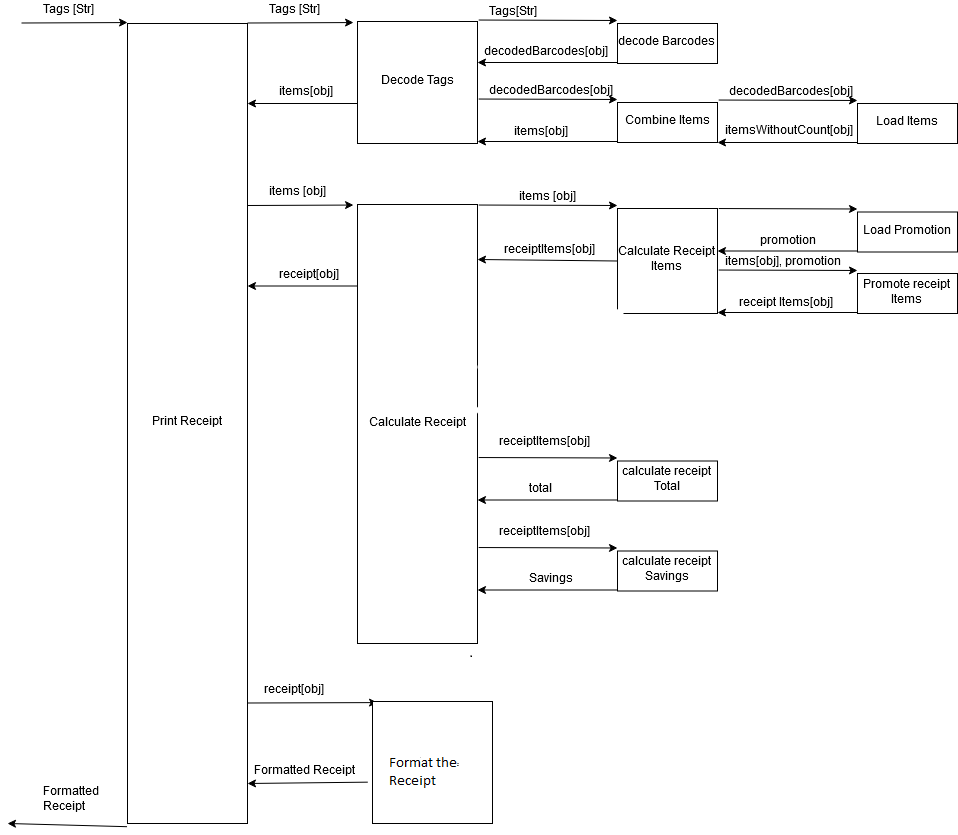

The diagram above was exported from draw.io. Its source (the exported page's mxGraphModel, read from the mxfile embedded in the PNG):
<mxGraphModel dx="1656" dy="914" grid="1" gridSize="10" guides="1" tooltips="1" connect="1" arrows="1" fold="1" page="1" pageScale="1" pageWidth="850" pageHeight="1100" math="0" shadow="0">
  <root>
    <mxCell id="0" />
    <mxCell id="1" parent="0" />
    <mxCell id="NegtiFrgiwVIJeDjOILs-1" value="&lt;div&gt;Print Receipt&lt;/div&gt;" style="rounded=0;whiteSpace=wrap;html=1;" vertex="1" parent="1">
      <mxGeometry x="130" y="40" width="120" height="800" as="geometry" />
    </mxCell>
    <mxCell id="NegtiFrgiwVIJeDjOILs-2" value="" style="endArrow=classic;html=1;entryX=-0.033;entryY=0.003;entryDx=0;entryDy=0;entryPerimeter=0;" edge="1" parent="1">
      <mxGeometry width="50" height="50" relative="1" as="geometry">
        <mxPoint x="24" y="39.5" as="sourcePoint" />
        <mxPoint x="130.03999999999996" y="39.06000000000006" as="targetPoint" />
      </mxGeometry>
    </mxCell>
    <mxCell id="NegtiFrgiwVIJeDjOILs-3" value="Tags [Str]" style="text;html=1;resizable=0;points=[];autosize=1;align=left;verticalAlign=top;spacingTop=-4;" vertex="1" parent="1">
      <mxGeometry x="44" y="17.5" width="70" height="20" as="geometry" />
    </mxCell>
    <mxCell id="NegtiFrgiwVIJeDjOILs-4" value="" style="endArrow=classic;html=1;exitX=-0.004;exitY=1.004;exitDx=0;exitDy=0;exitPerimeter=0;" edge="1" parent="1" source="NegtiFrgiwVIJeDjOILs-1">
      <mxGeometry width="50" height="50" relative="1" as="geometry">
        <mxPoint x="10" y="630" as="sourcePoint" />
        <mxPoint x="10" y="840" as="targetPoint" />
      </mxGeometry>
    </mxCell>
    <mxCell id="NegtiFrgiwVIJeDjOILs-5" value="&lt;div&gt;Formatted&lt;/div&gt;&lt;div&gt;Receipt&lt;br&gt;&lt;/div&gt;" style="text;html=1;resizable=0;points=[];autosize=1;align=left;verticalAlign=top;spacingTop=-4;" vertex="1" parent="1">
      <mxGeometry x="44" y="800" width="70" height="30" as="geometry" />
    </mxCell>
    <mxCell id="NegtiFrgiwVIJeDjOILs-8" value="" style="endArrow=classic;html=1;entryX=-0.033;entryY=0.003;entryDx=0;entryDy=0;entryPerimeter=0;" edge="1" parent="1">
      <mxGeometry width="50" height="50" relative="1" as="geometry">
        <mxPoint x="250" y="39.5" as="sourcePoint" />
        <mxPoint x="356.03999999999996" y="39.06000000000006" as="targetPoint" />
      </mxGeometry>
    </mxCell>
    <mxCell id="NegtiFrgiwVIJeDjOILs-9" value="Tags [Str]" style="text;html=1;resizable=0;points=[];autosize=1;align=left;verticalAlign=top;spacingTop=-4;" vertex="1" parent="1">
      <mxGeometry x="270" y="17.5" width="70" height="20" as="geometry" />
    </mxCell>
    <mxCell id="NegtiFrgiwVIJeDjOILs-10" value="" style="endArrow=classic;html=1;" edge="1" parent="1">
      <mxGeometry width="50" height="50" relative="1" as="geometry">
        <mxPoint x="360" y="120" as="sourcePoint" />
        <mxPoint x="250" y="120" as="targetPoint" />
      </mxGeometry>
    </mxCell>
    <mxCell id="NegtiFrgiwVIJeDjOILs-11" value="items[obj]" style="text;html=1;resizable=0;points=[];autosize=1;align=left;verticalAlign=top;spacingTop=-4;" vertex="1" parent="1">
      <mxGeometry x="280" y="100" width="70" height="20" as="geometry" />
    </mxCell>
    <mxCell id="NegtiFrgiwVIJeDjOILs-13" value="&lt;div&gt;Decode Tags&lt;/div&gt;" style="rounded=0;whiteSpace=wrap;html=1;" vertex="1" parent="1">
      <mxGeometry x="360" y="38" width="120" height="122" as="geometry" />
    </mxCell>
    <mxCell id="NegtiFrgiwVIJeDjOILs-14" value="" style="endArrow=classic;html=1;exitX=1.01;exitY=-0.012;exitDx=0;exitDy=0;exitPerimeter=0;" edge="1" parent="1" source="NegtiFrgiwVIJeDjOILs-13">
      <mxGeometry width="50" height="50" relative="1" as="geometry">
        <mxPoint x="10" y="640" as="sourcePoint" />
        <mxPoint x="620" y="37" as="targetPoint" />
      </mxGeometry>
    </mxCell>
    <mxCell id="NegtiFrgiwVIJeDjOILs-15" value="" style="endArrow=classic;html=1;exitX=0;exitY=0.975;exitDx=0;exitDy=0;exitPerimeter=0;" edge="1" parent="1" source="NegtiFrgiwVIJeDjOILs-16">
      <mxGeometry width="50" height="50" relative="1" as="geometry">
        <mxPoint x="560" y="79" as="sourcePoint" />
        <mxPoint x="480" y="79" as="targetPoint" />
      </mxGeometry>
    </mxCell>
    <mxCell id="NegtiFrgiwVIJeDjOILs-16" value="&lt;div&gt;decode Barcodes&lt;/div&gt;" style="rounded=0;whiteSpace=wrap;html=1;" vertex="1" parent="1">
      <mxGeometry x="620" y="40" width="100" height="40" as="geometry" />
    </mxCell>
    <mxCell id="NegtiFrgiwVIJeDjOILs-21" value="Tags[Str]" style="text;html=1;resizable=0;points=[];autosize=1;align=left;verticalAlign=top;spacingTop=-4;" vertex="1" parent="1">
      <mxGeometry x="490" y="20" width="60" height="20" as="geometry" />
    </mxCell>
    <mxCell id="NegtiFrgiwVIJeDjOILs-22" value="decodedBarcodes[obj]" style="text;html=1;resizable=0;points=[];autosize=1;align=left;verticalAlign=top;spacingTop=-4;" vertex="1" parent="1">
      <mxGeometry x="485" y="59.5" width="140" height="20" as="geometry" />
    </mxCell>
    <mxCell id="NegtiFrgiwVIJeDjOILs-25" value="" style="endArrow=classic;html=1;exitX=1.01;exitY=-0.012;exitDx=0;exitDy=0;exitPerimeter=0;" edge="1" parent="1">
      <mxGeometry width="50" height="50" relative="1" as="geometry">
        <mxPoint x="481.20000000000005" y="115.53599999999994" as="sourcePoint" />
        <mxPoint x="620" y="116" as="targetPoint" />
      </mxGeometry>
    </mxCell>
    <mxCell id="NegtiFrgiwVIJeDjOILs-26" value="" style="endArrow=classic;html=1;exitX=0;exitY=0.975;exitDx=0;exitDy=0;exitPerimeter=0;" edge="1" parent="1" source="NegtiFrgiwVIJeDjOILs-27">
      <mxGeometry width="50" height="50" relative="1" as="geometry">
        <mxPoint x="560" y="158" as="sourcePoint" />
        <mxPoint x="480" y="158" as="targetPoint" />
      </mxGeometry>
    </mxCell>
    <mxCell id="NegtiFrgiwVIJeDjOILs-27" value="&lt;div&gt;Combine Items&lt;/div&gt;" style="rounded=0;whiteSpace=wrap;html=1;" vertex="1" parent="1">
      <mxGeometry x="620" y="119" width="100" height="40" as="geometry" />
    </mxCell>
    <mxCell id="NegtiFrgiwVIJeDjOILs-28" value="decodedBarcodes[obj]" style="text;html=1;resizable=0;points=[];autosize=1;align=left;verticalAlign=top;spacingTop=-4;" vertex="1" parent="1">
      <mxGeometry x="490" y="99" width="140" height="20" as="geometry" />
    </mxCell>
    <mxCell id="NegtiFrgiwVIJeDjOILs-29" value="items[obj]" style="text;html=1;resizable=0;points=[];autosize=1;align=left;verticalAlign=top;spacingTop=-4;" vertex="1" parent="1">
      <mxGeometry x="515" y="140" width="70" height="20" as="geometry" />
    </mxCell>
    <mxCell id="NegtiFrgiwVIJeDjOILs-31" value="" style="endArrow=classic;html=1;exitX=1.01;exitY=-0.012;exitDx=0;exitDy=0;exitPerimeter=0;" edge="1" parent="1">
      <mxGeometry width="50" height="50" relative="1" as="geometry">
        <mxPoint x="721.2" y="116.53599999999994" as="sourcePoint" />
        <mxPoint x="860" y="117" as="targetPoint" />
      </mxGeometry>
    </mxCell>
    <mxCell id="NegtiFrgiwVIJeDjOILs-32" value="" style="endArrow=classic;html=1;exitX=0;exitY=0.975;exitDx=0;exitDy=0;exitPerimeter=0;" edge="1" parent="1" source="NegtiFrgiwVIJeDjOILs-33">
      <mxGeometry width="50" height="50" relative="1" as="geometry">
        <mxPoint x="800" y="159" as="sourcePoint" />
        <mxPoint x="720" y="159" as="targetPoint" />
      </mxGeometry>
    </mxCell>
    <mxCell id="NegtiFrgiwVIJeDjOILs-33" value="&lt;div&gt;Load Items&lt;/div&gt;" style="rounded=0;whiteSpace=wrap;html=1;" vertex="1" parent="1">
      <mxGeometry x="860" y="120" width="100" height="40" as="geometry" />
    </mxCell>
    <mxCell id="NegtiFrgiwVIJeDjOILs-34" value="decodedBarcodes[obj]" style="text;html=1;resizable=0;points=[];autosize=1;align=left;verticalAlign=top;spacingTop=-4;" vertex="1" parent="1">
      <mxGeometry x="730" y="100" width="140" height="20" as="geometry" />
    </mxCell>
    <mxCell id="NegtiFrgiwVIJeDjOILs-35" value="itemsWithoutCount[obj]" style="text;html=1;resizable=0;points=[];autosize=1;align=left;verticalAlign=top;spacingTop=-4;" vertex="1" parent="1">
      <mxGeometry x="726" y="139" width="140" height="20" as="geometry" />
    </mxCell>
    <mxCell id="NegtiFrgiwVIJeDjOILs-36" value="" style="endArrow=classic;html=1;entryX=-0.033;entryY=0.003;entryDx=0;entryDy=0;entryPerimeter=0;" edge="1" parent="1">
      <mxGeometry width="50" height="50" relative="1" as="geometry">
        <mxPoint x="250" y="222" as="sourcePoint" />
        <mxPoint x="356.03999999999996" y="221.56000000000006" as="targetPoint" />
      </mxGeometry>
    </mxCell>
    <mxCell id="NegtiFrgiwVIJeDjOILs-37" value="items [obj]" style="text;html=1;resizable=0;points=[];autosize=1;align=left;verticalAlign=top;spacingTop=-4;" vertex="1" parent="1">
      <mxGeometry x="270" y="200" width="70" height="20" as="geometry" />
    </mxCell>
    <mxCell id="NegtiFrgiwVIJeDjOILs-38" value="" style="endArrow=classic;html=1;" edge="1" parent="1">
      <mxGeometry width="50" height="50" relative="1" as="geometry">
        <mxPoint x="360" y="302.5" as="sourcePoint" />
        <mxPoint x="250" y="302.5" as="targetPoint" />
      </mxGeometry>
    </mxCell>
    <mxCell id="NegtiFrgiwVIJeDjOILs-39" value="receipt[obj]" style="text;html=1;resizable=0;points=[];autosize=1;align=left;verticalAlign=top;spacingTop=-4;" vertex="1" parent="1">
      <mxGeometry x="280" y="282.5" width="80" height="20" as="geometry" />
    </mxCell>
    <mxCell id="NegtiFrgiwVIJeDjOILs-40" value="Calculate Receipt" style="rounded=0;whiteSpace=wrap;html=1;" vertex="1" parent="1">
      <mxGeometry x="360" y="221" width="120" height="439" as="geometry" />
    </mxCell>
    <mxCell id="NegtiFrgiwVIJeDjOILs-41" value="" style="endArrow=classic;html=1;exitX=1.01;exitY=-0.012;exitDx=0;exitDy=0;exitPerimeter=0;" edge="1" parent="1">
      <mxGeometry width="50" height="50" relative="1" as="geometry">
        <mxPoint x="481.20000000000005" y="221.53599999999994" as="sourcePoint" />
        <mxPoint x="620" y="222" as="targetPoint" />
      </mxGeometry>
    </mxCell>
    <mxCell id="NegtiFrgiwVIJeDjOILs-42" value="" style="endArrow=classic;html=1;exitX=0;exitY=0.5;exitDx=0;exitDy=0;" edge="1" parent="1" source="NegtiFrgiwVIJeDjOILs-43">
      <mxGeometry width="50" height="50" relative="1" as="geometry">
        <mxPoint x="560" y="264" as="sourcePoint" />
        <mxPoint x="480" y="276" as="targetPoint" />
      </mxGeometry>
    </mxCell>
    <mxCell id="NegtiFrgiwVIJeDjOILs-43" value="Calculate Receipt Items" style="rounded=0;whiteSpace=wrap;html=1;" vertex="1" parent="1">
      <mxGeometry x="620" y="225" width="100" height="105" as="geometry" />
    </mxCell>
    <mxCell id="NegtiFrgiwVIJeDjOILs-44" value="items [obj]" style="text;html=1;resizable=0;points=[];autosize=1;align=left;verticalAlign=top;spacingTop=-4;" vertex="1" parent="1">
      <mxGeometry x="520" y="205" width="70" height="20" as="geometry" />
    </mxCell>
    <mxCell id="NegtiFrgiwVIJeDjOILs-45" value="receiptItems[obj]" style="text;html=1;resizable=0;points=[];autosize=1;align=left;verticalAlign=top;spacingTop=-4;" vertex="1" parent="1">
      <mxGeometry x="505" y="257.5" width="110" height="20" as="geometry" />
    </mxCell>
    <mxCell id="NegtiFrgiwVIJeDjOILs-46" value="" style="endArrow=classic;html=1;exitX=1.01;exitY=-0.012;exitDx=0;exitDy=0;exitPerimeter=0;" edge="1" parent="1">
      <mxGeometry width="50" height="50" relative="1" as="geometry">
        <mxPoint x="481.20000000000005" y="384.03599999999994" as="sourcePoint" />
        <mxPoint x="620" y="384.5" as="targetPoint" />
      </mxGeometry>
    </mxCell>
    <mxCell id="NegtiFrgiwVIJeDjOILs-47" value="" style="endArrow=classic;html=1;exitX=0;exitY=0.975;exitDx=0;exitDy=0;exitPerimeter=0;" edge="1" parent="1" source="NegtiFrgiwVIJeDjOILs-48">
      <mxGeometry width="50" height="50" relative="1" as="geometry">
        <mxPoint x="560" y="426.5" as="sourcePoint" />
        <mxPoint x="480" y="426.4999999999999" as="targetPoint" />
      </mxGeometry>
    </mxCell>
    <mxCell id="NegtiFrgiwVIJeDjOILs-48" value="Calculate Receipt Items" style="rounded=0;whiteSpace=wrap;html=1;" vertex="1" parent="1">
      <mxGeometry x="620" y="387.5" width="100" height="40" as="geometry" />
    </mxCell>
    <mxCell id="NegtiFrgiwVIJeDjOILs-50" value="total" style="text;html=1;resizable=0;points=[];autosize=1;align=left;verticalAlign=top;spacingTop=-4;" vertex="1" parent="1">
      <mxGeometry x="530" y="407.5" width="40" height="20" as="geometry" />
    </mxCell>
    <mxCell id="NegtiFrgiwVIJeDjOILs-52" value="receiptItems[obj]" style="text;html=1;resizable=0;points=[];autosize=1;align=left;verticalAlign=top;spacingTop=-4;" vertex="1" parent="1">
      <mxGeometry x="500" y="360" width="110" height="20" as="geometry" />
    </mxCell>
    <mxCell id="NegtiFrgiwVIJeDjOILs-53" value="" style="endArrow=classic;html=1;exitX=1.01;exitY=-0.012;exitDx=0;exitDy=0;exitPerimeter=0;" edge="1" parent="1">
      <mxGeometry width="50" height="50" relative="1" as="geometry">
        <mxPoint x="721.2" y="225.03599999999994" as="sourcePoint" />
        <mxPoint x="860" y="225.5" as="targetPoint" />
      </mxGeometry>
    </mxCell>
    <mxCell id="NegtiFrgiwVIJeDjOILs-54" value="" style="endArrow=classic;html=1;exitX=0;exitY=0.975;exitDx=0;exitDy=0;exitPerimeter=0;" edge="1" parent="1" source="NegtiFrgiwVIJeDjOILs-55">
      <mxGeometry width="50" height="50" relative="1" as="geometry">
        <mxPoint x="800" y="267.5" as="sourcePoint" />
        <mxPoint x="720" y="267.4999999999999" as="targetPoint" />
      </mxGeometry>
    </mxCell>
    <mxCell id="NegtiFrgiwVIJeDjOILs-55" value="Load Promotion" style="rounded=0;whiteSpace=wrap;html=1;" vertex="1" parent="1">
      <mxGeometry x="860" y="228.5" width="100" height="40" as="geometry" />
    </mxCell>
    <mxCell id="NegtiFrgiwVIJeDjOILs-56" value="promotion" style="text;html=1;resizable=0;points=[];autosize=1;align=left;verticalAlign=top;spacingTop=-4;" vertex="1" parent="1">
      <mxGeometry x="761" y="248.5" width="70" height="20" as="geometry" />
    </mxCell>
    <mxCell id="NegtiFrgiwVIJeDjOILs-57" value="items[obj], promotion" style="text;html=1;resizable=0;points=[];autosize=1;align=left;verticalAlign=top;spacingTop=-4;" vertex="1" parent="1">
      <mxGeometry x="726" y="270" width="130" height="20" as="geometry" />
    </mxCell>
    <mxCell id="NegtiFrgiwVIJeDjOILs-58" value="" style="endArrow=classic;html=1;exitX=1.01;exitY=-0.012;exitDx=0;exitDy=0;exitPerimeter=0;" edge="1" parent="1">
      <mxGeometry width="50" height="50" relative="1" as="geometry">
        <mxPoint x="721.2" y="286.53600000000006" as="sourcePoint" />
        <mxPoint x="860" y="287.0000000000001" as="targetPoint" />
      </mxGeometry>
    </mxCell>
    <mxCell id="NegtiFrgiwVIJeDjOILs-59" value="" style="endArrow=classic;html=1;exitX=0;exitY=0.975;exitDx=0;exitDy=0;exitPerimeter=0;" edge="1" parent="1" source="NegtiFrgiwVIJeDjOILs-60">
      <mxGeometry width="50" height="50" relative="1" as="geometry">
        <mxPoint x="800" y="329" as="sourcePoint" />
        <mxPoint x="720" y="329" as="targetPoint" />
      </mxGeometry>
    </mxCell>
    <mxCell id="NegtiFrgiwVIJeDjOILs-60" value="Promote receipt Items" style="rounded=0;whiteSpace=wrap;html=1;" vertex="1" parent="1">
      <mxGeometry x="860" y="290" width="100" height="40" as="geometry" />
    </mxCell>
    <mxCell id="NegtiFrgiwVIJeDjOILs-61" value="receipt Items[obj]" style="text;html=1;resizable=0;points=[];autosize=1;align=left;verticalAlign=top;spacingTop=-4;" vertex="1" parent="1">
      <mxGeometry x="739.5" y="311" width="110" height="20" as="geometry" />
    </mxCell>
    <mxCell id="NegtiFrgiwVIJeDjOILs-62" value="" style="endArrow=classic;html=1;exitX=1.01;exitY=-0.012;exitDx=0;exitDy=0;exitPerimeter=0;" edge="1" parent="1">
      <mxGeometry width="50" height="50" relative="1" as="geometry">
        <mxPoint x="481.20000000000005" y="474.03600000000006" as="sourcePoint" />
        <mxPoint x="620" y="474.5" as="targetPoint" />
      </mxGeometry>
    </mxCell>
    <mxCell id="NegtiFrgiwVIJeDjOILs-63" value="" style="endArrow=classic;html=1;exitX=0;exitY=0.975;exitDx=0;exitDy=0;exitPerimeter=0;" edge="1" parent="1" source="NegtiFrgiwVIJeDjOILs-64">
      <mxGeometry width="50" height="50" relative="1" as="geometry">
        <mxPoint x="560" y="516.5" as="sourcePoint" />
        <mxPoint x="480" y="516.5" as="targetPoint" />
      </mxGeometry>
    </mxCell>
    <mxCell id="NegtiFrgiwVIJeDjOILs-64" value="calculate receipt Total" style="rounded=0;whiteSpace=wrap;html=1;" vertex="1" parent="1">
      <mxGeometry x="620" y="477.5" width="100" height="40" as="geometry" />
    </mxCell>
    <mxCell id="NegtiFrgiwVIJeDjOILs-65" value="total" style="text;html=1;resizable=0;points=[];autosize=1;align=left;verticalAlign=top;spacingTop=-4;" vertex="1" parent="1">
      <mxGeometry x="530" y="497.5" width="40" height="20" as="geometry" />
    </mxCell>
    <mxCell id="NegtiFrgiwVIJeDjOILs-66" value="receiptItems[obj]" style="text;html=1;resizable=0;points=[];autosize=1;align=left;verticalAlign=top;spacingTop=-4;" vertex="1" parent="1">
      <mxGeometry x="500" y="450" width="110" height="20" as="geometry" />
    </mxCell>
    <mxCell id="NegtiFrgiwVIJeDjOILs-67" value="" style="endArrow=classic;html=1;exitX=1.01;exitY=-0.012;exitDx=0;exitDy=0;exitPerimeter=0;" edge="1" parent="1">
      <mxGeometry width="50" height="50" relative="1" as="geometry">
        <mxPoint x="481.20000000000005" y="564.0360000000001" as="sourcePoint" />
        <mxPoint x="620" y="564.5" as="targetPoint" />
      </mxGeometry>
    </mxCell>
    <mxCell id="NegtiFrgiwVIJeDjOILs-68" value="" style="endArrow=classic;html=1;exitX=0;exitY=0.975;exitDx=0;exitDy=0;exitPerimeter=0;" edge="1" parent="1" source="NegtiFrgiwVIJeDjOILs-69">
      <mxGeometry width="50" height="50" relative="1" as="geometry">
        <mxPoint x="560" y="606.5" as="sourcePoint" />
        <mxPoint x="480" y="606.5" as="targetPoint" />
      </mxGeometry>
    </mxCell>
    <mxCell id="NegtiFrgiwVIJeDjOILs-69" value="calculate receipt Savings" style="rounded=0;whiteSpace=wrap;html=1;" vertex="1" parent="1">
      <mxGeometry x="620" y="567.5" width="100" height="40" as="geometry" />
    </mxCell>
    <mxCell id="NegtiFrgiwVIJeDjOILs-70" value="Savings" style="text;html=1;resizable=0;points=[];autosize=1;align=left;verticalAlign=top;spacingTop=-4;" vertex="1" parent="1">
      <mxGeometry x="530" y="587.5" width="60" height="20" as="geometry" />
    </mxCell>
    <mxCell id="NegtiFrgiwVIJeDjOILs-71" value="receiptItems[obj]" style="text;html=1;resizable=0;points=[];autosize=1;align=left;verticalAlign=top;spacingTop=-4;" vertex="1" parent="1">
      <mxGeometry x="500" y="540" width="110" height="20" as="geometry" />
    </mxCell>
    <mxCell id="NegtiFrgiwVIJeDjOILs-72" value="" style="endArrow=classic;html=1;entryX=0.042;entryY=0.009;entryDx=0;entryDy=0;entryPerimeter=0;" edge="1" parent="1" target="NegtiFrgiwVIJeDjOILs-76">
      <mxGeometry width="50" height="50" relative="1" as="geometry">
        <mxPoint x="250" y="719.5" as="sourcePoint" />
        <mxPoint x="356.03999999999996" y="719.0600000000001" as="targetPoint" />
      </mxGeometry>
    </mxCell>
    <mxCell id="NegtiFrgiwVIJeDjOILs-74" value="" style="endArrow=classic;html=1;exitX=0.961;exitY=0.983;exitDx=0;exitDy=0;exitPerimeter=0;" edge="1" parent="1" source="NegtiFrgiwVIJeDjOILs-75">
      <mxGeometry width="50" height="50" relative="1" as="geometry">
        <mxPoint x="360" y="800" as="sourcePoint" />
        <mxPoint x="250" y="800" as="targetPoint" />
      </mxGeometry>
    </mxCell>
    <mxCell id="NegtiFrgiwVIJeDjOILs-75" value="Formatted Receipt" style="text;html=1;resizable=0;points=[];autosize=1;align=left;verticalAlign=top;spacingTop=-4;" vertex="1" parent="1">
      <mxGeometry x="255" y="779" width="120" height="20" as="geometry" />
    </mxCell>
    <mxCell id="NegtiFrgiwVIJeDjOILs-76" value="&lt;div&gt;Decode Tags&lt;/div&gt;" style="rounded=0;whiteSpace=wrap;html=1;" vertex="1" parent="1">
      <mxGeometry x="375" y="718" width="120" height="122" as="geometry" />
    </mxCell>
    <mxCell id="NegtiFrgiwVIJeDjOILs-77" value="receipt[obj]" style="text;html=1;resizable=0;points=[];autosize=1;align=left;verticalAlign=top;spacingTop=-4;" vertex="1" parent="1">
      <mxGeometry x="265" y="698" width="80" height="20" as="geometry" />
    </mxCell>
  </root>
</mxGraphModel>